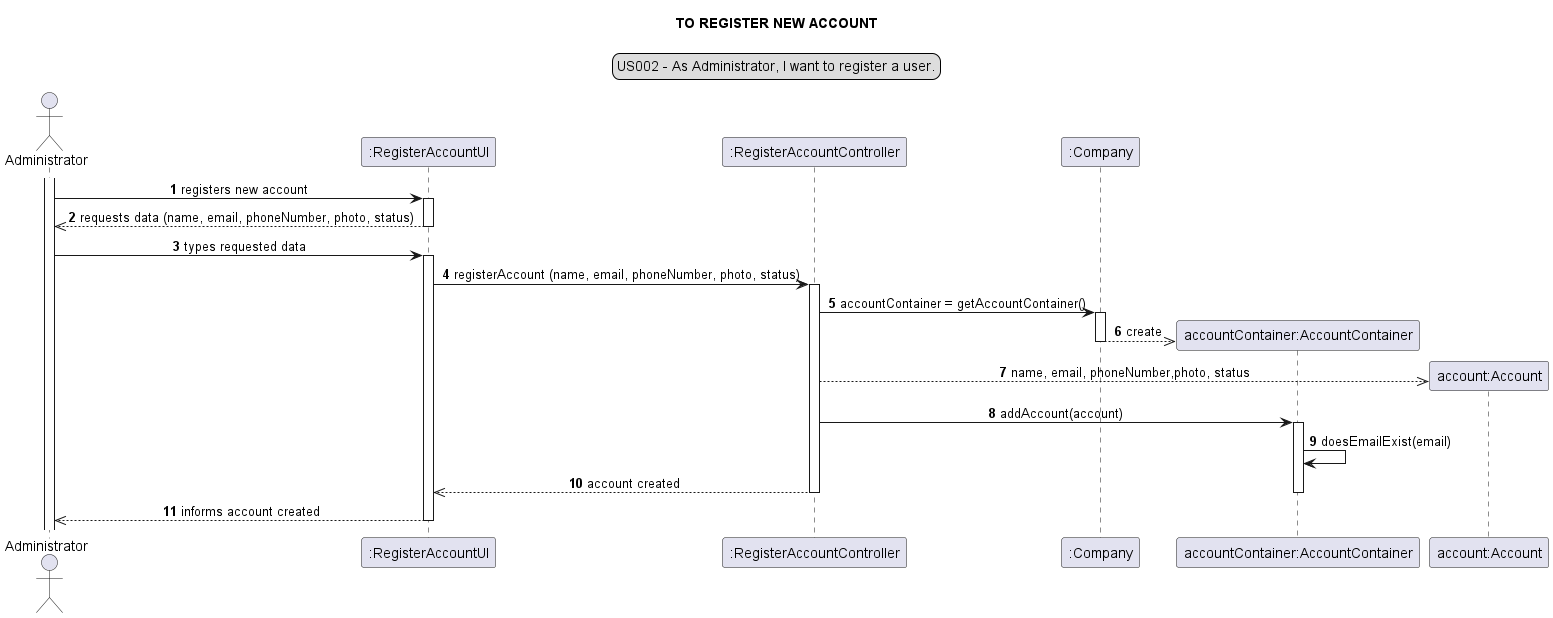

The diagram above was rendered by PlantUML. Its source (embedded in the PNG):
@startuml
skinparam sequenceMessageAlign center
title TO REGISTER NEW ACCOUNT
legend top
US002 - As Administrator, I want to register a user.
end legend
autonumber
actor Administrator
participant ":RegisterAccountUI" as ui
participant ":RegisterAccountController" as controller
participant ":Company" as comp
participant "accountContainer:AccountContainer" as AC
participant "account:Account" as account
activate Administrator
Administrator -> ui: registers new account
activate ui
ui -->> Administrator: requests data (name, email, phoneNumber, photo, status)
deactivate ui
Administrator -> ui: types requested data
activate ui
ui -> controller: registerAccount (name, email, phoneNumber, photo, status)
activate controller
controller -> comp: accountContainer = getAccountContainer()
activate comp
create AC
comp -->> AC: create
deactivate comp
create account
controller -->> account: name, email, phoneNumber,photo, status
controller -> AC: addAccount(account)
activate AC
AC -> AC: doesEmailExist(email)
controller -->> ui: account created
deactivate AC
deactivate controller
ui-->> Administrator: informs account created
deactivate ui
@enduml